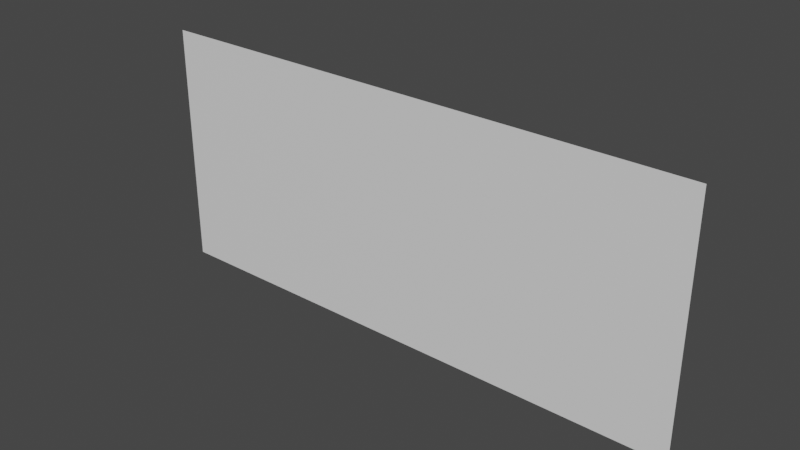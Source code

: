 # Source: FirstRoomBackwall.blend  (saved by Blender 3.3.6; exported with 4.5.12 LTS)
import bpy
from mathutils import Matrix  # noqa: F401  (used for matrix-valued properties, if any)

bpy.ops.wm.read_factory_settings(use_empty=True)
scene = bpy.context.scene
scene.name = 'Scene'

# ---- collections
col_collection = bpy.data.collections.new('Collection'); scene.collection.children.link(col_collection)

# ---- materials (node trees are filled in below, after node groups)
mat_walls = bpy.data.materials.new('Walls')
mat_walls.use_transparent_shadow = False
mat_floor = bpy.data.materials.new('Floor')
mat_floor.use_transparent_shadow = False
mat_front = bpy.data.materials.new('Front')
mat_front.use_transparent_shadow = False

# ---- material node trees
mat_walls.use_nodes = True; mat_walls.node_tree.nodes.clear()
_N = mat_walls.node_tree.nodes; _L = mat_walls.node_tree.links
n0 = _N.new('ShaderNodeBsdfPrincipled'); n0.name = 'Principled BSDF'; n0.location = (10, 300)
n0.distribution = 'GGX'
n0.subsurface_method = 'RANDOM_WALK_SKIN'
n0.inputs[3].default_value = 1.45
n0.inputs[27].default_value = (0.0, 0.0, 0.0, 1.0)
n0.inputs[28].default_value = 1.0
n1 = _N.new('ShaderNodeOutputMaterial'); n1.name = 'Material Output'; n1.location = (300, 300)
_L.new(n0.outputs[0], n1.inputs[0])
n1.is_active_output = True
mat_floor.use_nodes = True; mat_floor.node_tree.nodes.clear()
_N = mat_floor.node_tree.nodes; _L = mat_floor.node_tree.links
n0 = _N.new('ShaderNodeBsdfPrincipled'); n0.name = 'Principled BSDF'; n0.location = (10, 300)
n0.distribution = 'GGX'
n0.subsurface_method = 'RANDOM_WALK_SKIN'
n0.inputs[0].default_value = (0.8, 0.0292, 0.0, 1.0)
n0.inputs[3].default_value = 1.45
n0.inputs[27].default_value = (0.0, 0.0, 0.0, 1.0)
n0.inputs[28].default_value = 1.0
n1 = _N.new('ShaderNodeOutputMaterial'); n1.name = 'Material Output'; n1.location = (300, 300)
_L.new(n0.outputs[0], n1.inputs[0])
n1.is_active_output = True
mat_front.use_nodes = True; mat_front.node_tree.nodes.clear()
_N = mat_front.node_tree.nodes; _L = mat_front.node_tree.links
n0 = _N.new('ShaderNodeBsdfPrincipled'); n0.name = 'Principled BSDF'; n0.location = (10, 300)
n0.distribution = 'GGX'
n0.subsurface_method = 'RANDOM_WALK_SKIN'
n0.inputs[3].default_value = 1.45
n0.inputs[27].default_value = (0.0, 0.0, 0.0, 1.0)
n0.inputs[28].default_value = 1.0
n1 = _N.new('ShaderNodeOutputMaterial'); n1.name = 'Material Output'; n1.location = (300, 300)
_L.new(n0.outputs[0], n1.inputs[0])
n1.is_active_output = True

# ---- world
world_world = bpy.data.worlds.new('World'); scene.world = world_world
world_world.use_nodes = True; world_world.node_tree.nodes.clear()
_N = world_world.node_tree.nodes; _L = world_world.node_tree.links
n0 = _N.new('ShaderNodeOutputWorld'); n0.name = 'World Output'; n0.location = (300, 300)
n1 = _N.new('ShaderNodeBackground'); n1.name = 'Background'; n1.location = (10, 300)
n1.inputs[0].default_value = (0.05088, 0.05088, 0.05088, 1.0)
_L.new(n1.outputs[0], n0.inputs[0])
n0.is_active_output = True
world_world.color = (0.05088, 0.05088, 0.05088)
world_world.use_sun_shadow = False
world_world.sun_shadow_jitter_overblur = 0.0

# ---- meshes
me_cube = bpy.data.meshes.new('Cube')
me_cube.from_pydata([(-3.169, 0.003624, 1.412), (-3.169, 0.003624, -1.41), (3.17, -0.003625, -1.41), (3.17, -0.003625, 1.408)], [], [(0, 1, 2, 3)])
_uv = me_cube.uv_layers.new(name='UVMap')
_uv.uv.foreach_set('vector', [0.4451, 1.0, 0.0, 1.0, 0.0, 0.0, 0.4445, 0.0])
me_cube.materials.append(mat_walls)
me_cube.materials.append(mat_floor)
me_cube.materials.append(mat_front)
me_cube.use_mirror_vertex_groups = False
me_cube.update()

# ---- objects
ob_cube = bpy.data.objects.new('Cube', me_cube)

# ---- transforms, parenting, visibility, modifiers, constraints
ob_cube.location = (0.0, 0.0, 0.0)
ob_cube.lock_rotations_4d = False
ob_cube.empty_display_type = 'ARROWS'
ob_cube.lineart.crease_threshold = 0.0

# ---- collection membership
col_collection.objects.link(ob_cube)

# ---- scene / render settings (as saved in the file)
scene.frame_start = 1; scene.frame_end = 250; scene.frame_set(1)
scene.render.engine = 'BLENDER_EEVEE_NEXT'
scene.cycles.sampling_pattern = 'TABULATED_SOBOL'
scene.cycles.use_light_tree = False
scene.view_settings.view_transform = 'Filmic'
bpy.context.view_layer.update()

# ---- added for rendering (the .blend has no active camera and no usable light): camera, sun
cam_auto = bpy.data.cameras.new('AutoCamera')
cam_auto.lens = 50.0
cam_auto.sensor_width = 36.0
cam_auto.clip_end = 1000.0
ob_auto_camera = bpy.data.objects.new('AutoCamera', cam_auto)
scene.collection.objects.link(ob_auto_camera)
ob_auto_camera.location = (6.42102, -7.70443, 5.13717)
ob_auto_camera.rotation_euler = (1.09748, -7.21219e-08, 0.694738)
scene.camera = ob_auto_camera
light_auto_sun = bpy.data.lights.new('AutoSun', 'SUN')
light_auto_sun.energy = 3.0
light_auto_sun.angle = 0.0523599
ob_auto_sun = bpy.data.objects.new('AutoSun', light_auto_sun)
scene.collection.objects.link(ob_auto_sun)
ob_auto_sun.rotation_euler = (0.872665, 0.174533, 0.523599)
bpy.context.view_layer.update()
